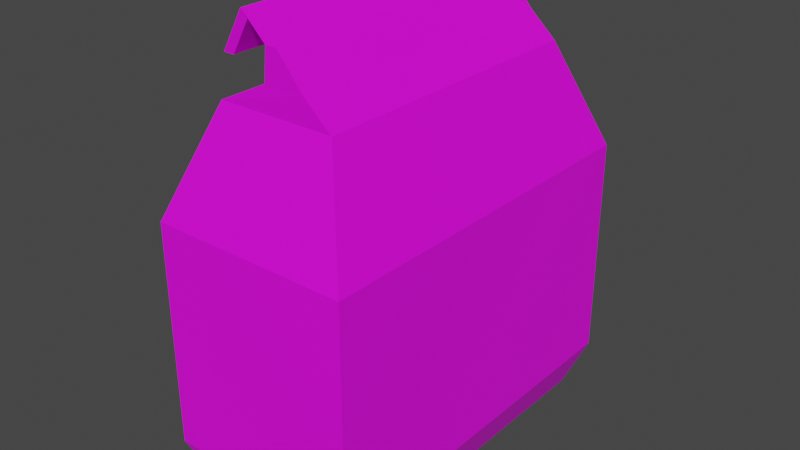# Source: SunflowerSeeds.blend  (saved by Blender 2.83.18; exported with 4.5.12 LTS)
import bpy
from mathutils import Matrix  # noqa: F401  (used for matrix-valued properties, if any)

bpy.ops.wm.read_factory_settings(use_empty=True)
scene = bpy.context.scene
scene.name = 'Scene'

# ---- collections
col_collection = bpy.data.collections.new('Collection'); scene.collection.children.link(col_collection)

# ---- images (referenced by path relative to the original .blend; pixels are not part of the script)
import os
ASSET_DIR = os.environ.get("B2B_ASSET_DIR", "")  # directory of the original .blend (textures are referenced by path, not embedded)
HERE = os.path.dirname(os.path.abspath(__file__))  # packed textures are extracted next to this script under _unpacked/

def load_image(name, relpath, width, height, colorspace="sRGB"):
    """Load a texture the original file referenced (path relative to the .blend, or extracted next to this script)."""
    p = next((c for c in (os.path.join(HERE, relpath), os.path.join(ASSET_DIR, relpath)) if relpath and os.path.exists(c)), "")
    if p:
        img = bpy.data.images.load(p, check_existing=True)
        img.name = name
    else:  # same state as the original file: an image datablock whose file is absent (Cycles renders it pink)
        img = bpy.data.images.new(name, width, height)
        img.source = "FILE"
        img.filepath = "//" + (relpath or name)
    img.colorspace_settings.name = colorspace
    return img
img_sunflowerseeds_png = load_image('SunflowerSeeds.png', 'SunflowerSeeds.png', 1024, 1024, 'sRGB')

# ---- materials (node trees are filled in below, after node groups)
mat_material_001 = bpy.data.materials.new('Material.001')
mat_material_001.use_transparent_shadow = False

# ---- material node trees
mat_material_001.use_nodes = True; mat_material_001.node_tree.nodes.clear()
_N = mat_material_001.node_tree.nodes; _L = mat_material_001.node_tree.links
n0 = _N.new('ShaderNodeBsdfPrincipled'); n0.name = 'Principled BSDF'; n0.location = (10, 300)
n0.distribution = 'GGX'
n0.subsurface_method = 'BURLEY'
n0.inputs[3].default_value = 1.45
n0.inputs[27].default_value = (0.0, 0.0, 0.0, 1.0)
n0.inputs[28].default_value = 1.0
n1 = _N.new('ShaderNodeOutputMaterial'); n1.name = 'Material Output'; n1.location = (300, 300)
n2 = _N.new('ShaderNodeTexImage'); n2.name = 'Image Texture'; n2.location = (-280, 280)
n2.image = img_sunflowerseeds_png
_L.new(n0.outputs[0], n1.inputs[0])
_L.new(n2.outputs[0], n0.inputs[0])
n1.is_active_output = True

# ---- world
world_world = bpy.data.worlds.new('World'); scene.world = world_world
world_world.use_nodes = True; world_world.node_tree.nodes.clear()
_N = world_world.node_tree.nodes; _L = world_world.node_tree.links
n0 = _N.new('ShaderNodeOutputWorld'); n0.name = 'World Output'; n0.location = (300, 300)
n1 = _N.new('ShaderNodeBackground'); n1.name = 'Background'; n1.location = (10, 300)
n1.inputs[0].default_value = (0.05088, 0.05088, 0.05088, 1.0)
_L.new(n1.outputs[0], n0.inputs[0])
n0.is_active_output = True
world_world.color = (0.05088, 0.05088, 0.05088)
world_world.use_sun_shadow = False
world_world.sun_shadow_jitter_overblur = 0.0

# ---- meshes
me_cube_001 = bpy.data.meshes.new('Cube.001')
me_cube_001.from_pydata([(-0.3214, -0.5, -0.1281), (-0.3214, -0.5, 0.4672), (-0.3214, 0.5, -0.1281), (-0.3214, 0.5, 0.4672), (0.2061, -0.5, -0.1281), (0.2061, -0.5, 0.4672), (0.2061, 0.5, -0.1281), (0.2061, 0.5, 0.4672), (-0.2744, -0.453, -0.2484), (-0.2744, 0.453, -0.2484), (0.1591, -0.453, -0.2484), (0.1591, 0.453, -0.2484), (-0.2138, -0.3925, 0.7461), (-0.2138, 0.3925, 0.7461), (0.09858, -0.3925, 0.7461), (0.09858, 0.3925, 0.7461), (-0.08056, -0.3925, 0.8117), (-0.08056, 0.3925, 0.8117), (0.02984, -0.3956, 0.8117), (0.02984, 0.3893, 0.8117), (-0.07248, -0.3925, 0.8936), (-0.07248, 0.3925, 0.8936), (-0.04279, -0.3925, 0.8936), (-0.04279, 0.3925, 0.8936), (-0.1596, -0.3725, 0.9476), (-0.1596, 0.4125, 0.9476), (-0.1299, -0.3725, 0.9476), (-0.1299, 0.4125, 0.9476), (-0.2236, -0.3678, 0.8417), (-0.2236, 0.4172, 0.8417), (-0.1939, -0.3678, 0.8417), (-0.1939, 0.4172, 0.8417)], [], [(0, 1, 3, 2), (2, 3, 7, 6), (6, 7, 5, 4), (4, 5, 1, 0), (0, 2, 9, 8), (1, 5, 14, 12), (9, 11, 10, 8), (6, 4, 10, 11), (4, 0, 8, 10), (2, 6, 11, 9), (14, 15, 19, 18), (7, 3, 13, 15), (5, 7, 15, 14), (3, 1, 12, 13), (16, 18, 22, 20), (13, 12, 16, 17), (12, 14, 18, 16), (15, 13, 17, 19), (22, 23, 27, 26), (19, 17, 21, 23), (18, 19, 23, 22), (17, 16, 20, 21), (25, 24, 28, 29), (21, 20, 24, 25), (20, 22, 26, 24), (23, 21, 25, 27), (31, 29, 28, 30), (24, 26, 30, 28), (27, 25, 29, 31), (26, 27, 31, 30)])
_uv = me_cube_001.uv_layers.new(name='UVMap')
_uv.uv.foreach_set('vector', [0.02963, 0.06949, 0.02963, 0.2271, 0.2944, 0.2271, 0.2944, 0.06949, 0.2944, 0.06949, 0.2944, 0.2271, 0.2944, 0.2271, 0.2944, 0.06949, 1.302, 0.2189, 1.302, 0.9989, -0.008387, 0.9989, -0.008387, 0.2189, 0.02963, 0.06949, 0.02963, 0.2271, 0.02963, 0.2271, 0.02963, 0.06949, 0.02963, 0.06949, 0.2944, 0.06949, 0.282, 0.03763, 0.04206, 0.03763, 0.02963, 0.2271, 0.02963, 0.2271, 0.0581, 0.301, 0.0581, 0.301, 0.282, 0.03763, 0.282, 0.03763, 0.04206, 0.03763, 0.04206, 0.03763, 0.946, 0.07293, 0.7272, 0.07293, 0.7375, 0.0466, 0.9358, 0.0466, 0.02963, 0.06949, 0.02963, 0.06949, 0.04206, 0.03763, 0.04206, 0.03763, 0.2944, 0.06949, 0.2944, 0.06949, 0.282, 0.03763, 0.282, 0.03763, 0.7507, 0.2642, 0.9225, 0.2642, 0.9218, 0.2786, 0.7501, 0.2786, 0.2944, 0.2271, 0.2944, 0.2271, 0.2659, 0.301, 0.2659, 0.301, 0.7272, 0.2032, 0.946, 0.2032, 0.9225, 0.2642, 0.7507, 0.2642, 0.2944, 0.2271, 0.02963, 0.2271, 0.0581, 0.301, 0.2659, 0.301, 0.0581, 0.3183, 0.05726, 0.3183, 0.0581, 0.34, 0.0581, 0.34, 0.2659, 0.301, 0.0581, 0.301, 0.0581, 0.3183, 0.2659, 0.3183, 0.0581, 0.301, 0.0581, 0.301, 0.05726, 0.3183, 0.0581, 0.3183, 0.2659, 0.301, 0.2659, 0.301, 0.2659, 0.3183, 0.2651, 0.3183, 0.7507, 0.2965, 0.9225, 0.2965, 0.9269, 0.3083, 0.7551, 0.3083, 0.2651, 0.3183, 0.2659, 0.3183, 0.2659, 0.34, 0.2659, 0.34, 0.7501, 0.2786, 0.9218, 0.2786, 0.9225, 0.2965, 0.7507, 0.2965, 0.2659, 0.3183, 0.0581, 0.3183, 0.0581, 0.34, 0.2659, 0.34, 0.2712, 0.3543, 0.06339, 0.3543, 0.06463, 0.3263, 0.2725, 0.3263, 0.2659, 0.34, 0.0581, 0.34, 0.06339, 0.3543, 0.2712, 0.3543, 0.0581, 0.34, 0.0581, 0.34, 0.06339, 0.3543, 0.06339, 0.3543, 0.2659, 0.34, 0.2659, 0.34, 0.2712, 0.3543, 0.2712, 0.3543, 0.2725, 0.3263, 0.2725, 0.3263, 0.06463, 0.3263, 0.06463, 0.3263, 0.06339, 0.3543, 0.06339, 0.3543, 0.06463, 0.3263, 0.06463, 0.3263, 0.2712, 0.3543, 0.2712, 0.3543, 0.2725, 0.3263, 0.2725, 0.3263, 0.06339, 0.3543, 0.2712, 0.3543, 0.2725, 0.3263, 0.06463, 0.3263])
me_cube_001.materials.append(mat_material_001)
me_cube_001.use_remesh_fix_poles = True
me_cube_001.use_remesh_preserve_attributes = False
me_cube_001.use_mirror_vertex_groups = False
me_cube_001.update()

# ---- objects
ob_cube = bpy.data.objects.new('Cube', me_cube_001)

# ---- transforms, parenting, visibility, modifiers, constraints
ob_cube.location = (0.0, 0.0, 0.0)
ob_cube.lineart.crease_threshold = 0.0

# ---- collection membership
col_collection.objects.link(ob_cube)

# ---- scene / render settings (as saved in the file)
scene.frame_start = 1; scene.frame_end = 250; scene.frame_set(1)
scene.render.engine = 'BLENDER_EEVEE_NEXT'
scene.cycles.use_denoising = False
scene.cycles.samples = 128
scene.cycles.sampling_pattern = 'TABULATED_SOBOL'
scene.cycles.use_adaptive_sampling = False
scene.cycles.use_light_tree = False
scene.view_settings.view_transform = 'Filmic'
bpy.context.view_layer.update()

# ---- added for rendering (the .blend has no active camera and no usable light): camera, sun
cam_auto = bpy.data.cameras.new('AutoCamera')
cam_auto.lens = 50.0
cam_auto.sensor_width = 36.0
cam_auto.clip_end = 1000.0
ob_auto_camera = bpy.data.objects.new('AutoCamera', cam_auto)
scene.collection.objects.link(ob_auto_camera)
ob_auto_camera.location = (1.46512, -1.8273, 1.5678)
ob_auto_camera.rotation_euler = (1.09748, -7.21219e-08, 0.694738)
scene.camera = ob_auto_camera
light_auto_sun = bpy.data.lights.new('AutoSun', 'SUN')
light_auto_sun.energy = 3.0
light_auto_sun.angle = 0.0523599
ob_auto_sun = bpy.data.objects.new('AutoSun', light_auto_sun)
scene.collection.objects.link(ob_auto_sun)
ob_auto_sun.rotation_euler = (0.872665, 0.174533, 0.523599)
bpy.context.view_layer.update()
